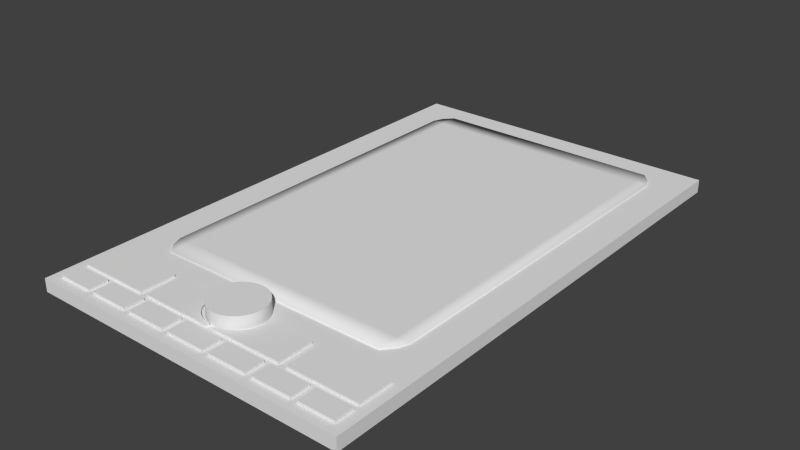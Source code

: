 # Source: Buttons.blend  (saved by Blender 2.76.0; exported with 4.5.12 LTS)
import bpy
from mathutils import Matrix  # noqa: F401  (used for matrix-valued properties, if any)

bpy.ops.wm.read_factory_settings(use_empty=True)
scene = bpy.context.scene
scene.name = 'Scene'

# ---- collections
col_collection_1 = bpy.data.collections.new('Collection 1'); scene.collection.children.link(col_collection_1)

# ---- world
world_world = bpy.data.worlds.new('World'); scene.world = world_world
world_world.color = (0.05088, 0.05088, 0.05088)
world_world.use_sun_shadow = False
world_world.sun_shadow_jitter_overblur = 0.0
world_world.cycles.sampling_method = 'MANUAL'
world_world.cycles.sample_map_resolution = 256

# ---- meshes
me_cylinder = bpy.data.meshes.new('Cylinder')
me_cylinder.from_pydata([(9.0, 33.0, -0.4), (9.0, 33.0, -1.4), (9.0, 2.326, -0.4), (9.0, 2.326, -1.4), (-9.05, 33.0, -1.4), (-9.05, 2.326, -0.4), (-9.05, 33.0, -0.4), (-9.05, 2.326, -1.4), (-10.0, 3.926, -0.4), (-10.0, 3.926, -1.4), (10.0, 3.926, -0.4), (10.0, 3.926, -1.4), (9.0, 3.926, -0.4), (9.0, 3.926, -1.4), (-9.05, 3.926, -1.4), (-9.05, 3.926, -0.4), (-10.0, 31.48, -0.4), (10.0, 31.48, -1.4), (-10.0, 31.48, -1.4), (10.0, 31.48, -0.4), (9.0, 31.48, -0.4), (9.0, 31.48, -1.4), (-9.05, 31.48, -1.4), (-9.05, 31.48, -0.4), (9.69, 32.24, -1.4), (9.69, 32.24, -0.4), (-9.715, 32.24, -1.4), (-9.715, 32.24, -0.4), (-9.715, 3.126, -1.4), (-9.715, 3.126, -0.4), (9.69, 3.126, -1.4), (9.69, 3.126, -0.4), (-9.0, -4.25, -1.3), (-9.0, -2.75, -1.3), (-9.0, -2.75, -0.3), (-9.0, -4.25, -0.3), (-11.7, -4.25, -1.3), (-11.7, -4.25, -0.3), (-11.7, -2.75, -1.3), (-11.7, -2.75, -0.3), (-8.5, -4.25, -1.3), (-8.5, -4.25, -0.3), (-8.5, -2.75, -1.3), (-8.5, -2.75, -0.3), (-5.5, -4.25, -1.3), (-5.5, -4.25, -0.3), (-5.5, -2.75, -1.3), (-5.5, -2.75, -0.3), (-5.0, -4.25, -1.3), (-5.0, -4.25, -0.3), (-5.0, -2.75, -1.3), (-5.0, -2.75, -0.3), (-2.0, -4.25, -1.3), (-2.0, -4.25, -0.3), (-2.0, -2.75, -1.3), (-2.0, -2.75, -0.3), (9.0, -4.25, -0.3), (9.0, -2.75, -0.3), (9.0, -2.75, -1.3), (9.0, -4.25, -1.3), (11.7, -4.25, -0.3), (11.7, -4.25, -1.3), (11.7, -2.75, -0.3), (11.7, -2.75, -1.3), (5.5, -4.25, -1.3), (5.5, -4.25, -0.3), (5.5, -2.75, -1.3), (5.5, -2.75, -0.3), (8.5, -4.25, -1.3), (8.5, -4.25, -0.3), (8.5, -2.75, -1.3), (8.5, -2.75, -0.3), (2.0, -4.25, -1.3), (2.0, -4.25, -0.3), (2.0, -2.75, -1.3), (2.0, -2.75, -0.3), (5.0, -4.25, -1.3), (5.0, -4.25, -0.3), (5.0, -2.75, -1.3), (5.0, -2.75, -0.3), (-1.5, -4.25, -1.3), (-1.5, -4.25, -0.3), (-1.5, -2.75, -1.3), (-1.5, -2.75, -0.3), (1.5, -4.25, -1.3), (1.5, -4.25, -0.3), (1.5, -2.75, -1.3), (1.5, -2.75, -0.3), (-11.7, -2.35, -1.3), (-11.7, -2.35, -0.3), (-11.7, 0.35, -1.3), (-11.7, 0.35, -0.3), (-6.3, -2.35, -1.3), (-6.3, -2.35, -0.3), (-6.3, 0.35, -1.3), (-6.3, 0.35, -0.3), (6.3, -2.35, -1.3), (6.3, -2.35, -0.3), (6.3, 0.35, -1.3), (6.3, 0.35, -0.3), (11.7, -2.35, -1.3), (11.7, -2.35, -0.3), (11.7, 0.35, -1.3), (11.7, 0.35, -0.3), (0.3, -2.08, -1.3), (0.3, -2.35, -1.3), (0.3, -2.35, -0.3), (0.3, -2.08, -0.3), (0.3, -2.08, -1.3), (0.3972, -2.078, -1.3), (0.4941, -2.07, -1.3), (0.5905, -2.059, -1.3), (0.6863, -2.042, -1.3), (0.7811, -2.021, -1.3), (0.8748, -1.995, -1.3), (0.967, -1.964, -1.3), (1.058, -1.929, -1.3), (1.147, -1.89, -1.3), (1.233, -1.846, -1.3), (1.318, -1.798, -1.3), (1.4, -1.746, -1.3), (1.479, -1.69, -1.3), (1.556, -1.631, -1.3), (1.63, -1.567, -1.3), (1.7, -1.5, -1.3), (1.767, -1.43, -1.3), (1.831, -1.356, -1.3), (1.89, -1.279, -1.3), (1.946, -1.2, -1.3), (1.998, -1.118, -1.3), (2.046, -1.033, -1.3), (2.09, -0.9466, -1.3), (2.129, -0.8577, -1.3), (2.164, -0.767, -1.3), (2.195, -0.6748, -1.3), (2.221, -0.5811, -1.3), (2.242, -0.4863, -1.3), (2.259, -0.3905, -1.3), (2.27, -0.2941, -1.3), (2.278, -0.1972, -1.3), (2.28, -0.1, -1.3), (2.278, -0.002848, -1.3), (2.27, 0.09407, -1.3), (2.259, 0.1905, -1.3), (2.242, 0.2863, -1.3), (2.228, 0.35, -1.3), (5.7, 0.35, -1.3), (5.7, -2.35, -1.3), (5.7, -2.35, -0.3), (5.7, 0.35, -0.3), (2.228, 0.35, -0.3), (2.242, 0.2863, -0.3), (2.259, 0.1905, -0.3), (2.27, 0.09407, -0.3), (2.278, -0.002848, -0.3), (2.28, -0.1, -0.3), (2.278, -0.1972, -0.3), (2.27, -0.2941, -0.3), (2.259, -0.3905, -0.3), (2.242, -0.4863, -0.3), (2.221, -0.5811, -0.3), (2.195, -0.6748, -0.3), (2.164, -0.767, -0.3), (2.129, -0.8577, -0.3), (2.09, -0.9466, -0.3), (2.046, -1.033, -0.3), (1.998, -1.118, -0.3), (1.946, -1.2, -0.3), (1.89, -1.279, -0.3), (1.831, -1.356, -0.3), (1.767, -1.43, -0.3), (1.7, -1.5, -0.3), (1.63, -1.567, -0.3), (1.556, -1.631, -0.3), (1.479, -1.69, -0.3), (1.4, -1.746, -0.3), (1.318, -1.798, -0.3), (1.233, -1.846, -0.3), (1.147, -1.89, -0.3), (1.058, -1.929, -0.3), (0.967, -1.964, -0.3), (0.8748, -1.995, -0.3), (0.7811, -2.021, -0.3), (0.6863, -2.042, -0.3), (0.5905, -2.059, -0.3), (0.4941, -2.07, -0.3), (0.3972, -2.078, -0.3), (0.3, -2.08, -0.3), (-0.3, -2.08, -0.3), (-0.3, -2.35, -0.3), (-0.3, -2.35, -1.3), (-0.3, -2.08, -1.3), (-0.3, -2.08, -0.3), (-0.3972, -2.078, -0.3), (-0.4941, -2.07, -0.3), (-0.5905, -2.059, -0.3), (-0.6863, -2.042, -0.3), (-0.7811, -2.021, -0.3), (-0.8748, -1.995, -0.3), (-0.967, -1.964, -0.3), (-1.058, -1.929, -0.3), (-1.147, -1.89, -0.3), (-1.233, -1.846, -0.3), (-1.318, -1.798, -0.3), (-1.4, -1.746, -0.3), (-1.479, -1.69, -0.3), (-1.556, -1.631, -0.3), (-1.63, -1.567, -0.3), (-1.7, -1.5, -0.3), (-1.767, -1.43, -0.3), (-1.831, -1.356, -0.3), (-1.89, -1.279, -0.3), (-1.946, -1.2, -0.3), (-1.998, -1.118, -0.3), (-2.046, -1.033, -0.3), (-2.09, -0.9466, -0.3), (-2.129, -0.8577, -0.3), (-2.164, -0.767, -0.3), (-2.195, -0.6748, -0.3), (-2.221, -0.5811, -0.3), (-2.242, -0.4863, -0.3), (-2.259, -0.3905, -0.3), (-2.27, -0.2941, -0.3), (-2.278, -0.1972, -0.3), (-2.28, -0.1, -0.3), (-2.278, -0.002848, -0.3), (-2.27, 0.09407, -0.3), (-2.259, 0.1905, -0.3), (-2.242, 0.2863, -0.3), (-2.228, 0.35, -0.3), (-5.7, 0.35, -0.3), (-5.7, -2.35, -0.3), (-5.7, -2.35, -1.3), (-5.7, 0.35, -1.3), (-2.228, 0.35, -1.3), (-2.242, 0.2863, -1.3), (-2.259, 0.1905, -1.3), (-2.27, 0.09407, -1.3), (-2.278, -0.002848, -1.3), (-2.28, -0.1, -1.3), (-2.278, -0.1972, -1.3), (-2.27, -0.2941, -1.3), (-2.259, -0.3905, -1.3), (-2.242, -0.4863, -1.3), (-2.221, -0.5811, -1.3), (-2.195, -0.6748, -1.3), (-2.164, -0.767, -1.3), (-2.129, -0.8577, -1.3), (-2.09, -0.9466, -1.3), (-2.046, -1.033, -1.3), (-1.998, -1.118, -1.3), (-1.946, -1.2, -1.3), (-1.89, -1.279, -1.3), (-1.831, -1.356, -1.3), (-1.767, -1.43, -1.3), (-1.7, -1.5, -1.3), (-1.63, -1.567, -1.3), (-1.556, -1.631, -1.3), (-1.479, -1.69, -1.3), (-1.4, -1.746, -1.3), (-1.318, -1.798, -1.3), (-1.233, -1.846, -1.3), (-1.147, -1.89, -1.3), (-1.058, -1.929, -1.3), (-0.967, -1.964, -1.3), (-0.8748, -1.995, -1.3), (-0.7811, -2.021, -1.3), (-0.6863, -2.042, -1.3), (-0.5905, -2.059, -1.3), (-0.4941, -2.07, -1.3), (-0.3972, -2.078, -1.3), (-0.3, -2.08, -1.3), (0.0, 2.0, -0.5), (0.0, 2.0, 0.5), (0.09814, 1.998, -0.5), (0.09814, 1.998, 0.5), (0.196, 1.99, -0.5), (0.196, 1.99, 0.5), (0.2935, 1.978, -0.5), (0.2935, 1.978, 0.5), (0.3902, 1.962, -0.5), (0.3902, 1.962, 0.5), (0.486, 1.94, -0.5), (0.486, 1.94, 0.5), (0.5806, 1.914, -0.5), (0.5806, 1.914, 0.5), (0.6738, 1.883, -0.5), (0.6738, 1.883, 0.5), (0.7654, 1.848, -0.5), (0.7654, 1.848, 0.5), (0.8551, 1.808, -0.5), (0.8551, 1.808, 0.5), (0.9428, 1.764, -0.5), (0.9428, 1.764, 0.5), (1.028, 1.715, -0.5), (1.028, 1.715, 0.5), (1.111, 1.663, -0.5), (1.111, 1.663, 0.5), (1.191, 1.606, -0.5), (1.191, 1.606, 0.5), (1.269, 1.546, -0.5), (1.269, 1.546, 0.5), (1.343, 1.482, -0.5), (1.343, 1.482, 0.5), (1.414, 1.414, -0.5), (1.414, 1.414, 0.5), (1.482, 1.343, -0.5), (1.482, 1.343, 0.5), (1.546, 1.269, -0.5), (1.546, 1.269, 0.5), (1.606, 1.191, -0.5), (1.606, 1.191, 0.5), (1.663, 1.111, -0.5), (1.663, 1.111, 0.5), (1.715, 1.028, -0.5), (1.715, 1.028, 0.5), (1.764, 0.9428, -0.5), (1.764, 0.9428, 0.5), (1.808, 0.8551, -0.5), (1.808, 0.8551, 0.5), (1.848, 0.7654, -0.5), (1.848, 0.7654, 0.5), (1.883, 0.6738, -0.5), (1.883, 0.6738, 0.5), (1.914, 0.5806, -0.5), (1.914, 0.5806, 0.5), (1.94, 0.486, -0.5), (1.94, 0.486, 0.5), (1.962, 0.3902, -0.5), (1.962, 0.3902, 0.5), (1.978, 0.2935, -0.5), (1.978, 0.2935, 0.5), (1.99, 0.196, -0.5), (1.99, 0.196, 0.5), (1.998, 0.09813, -0.5), (1.998, 0.09813, 0.5), (2.0, -8.027e-07, -0.5), (2.0, -8.027e-07, 0.5), (1.998, -0.09814, -0.5), (1.998, -0.09814, 0.5), (1.99, -0.196, -0.5), (1.99, -0.196, 0.5), (1.978, -0.2935, -0.5), (1.978, -0.2935, 0.5), (1.962, -0.3902, -0.5), (1.962, -0.3902, 0.5), (1.94, -0.486, -0.5), (1.94, -0.486, 0.5), (1.914, -0.5806, -0.5), (1.914, -0.5806, 0.5), (1.883, -0.6738, -0.5), (1.883, -0.6738, 0.5), (1.848, -0.7654, -0.5), (1.848, -0.7654, 0.5), (1.808, -0.8551, -0.5), (1.808, -0.8551, 0.5), (1.764, -0.9428, -0.5), (1.764, -0.9428, 0.5), (1.715, -1.028, -0.5), (1.715, -1.028, 0.5), (1.663, -1.111, -0.5), (1.663, -1.111, 0.5), (1.606, -1.191, -0.5), (1.606, -1.191, 0.5), (1.546, -1.269, -0.5), (1.546, -1.269, 0.5), (1.482, -1.343, -0.5), (1.482, -1.343, 0.5), (1.414, -1.414, -0.5), (1.414, -1.414, 0.5), (1.343, -1.482, -0.5), (1.343, -1.482, 0.5), (1.269, -1.546, -0.5), (1.269, -1.546, 0.5), (1.191, -1.606, -0.5), (1.191, -1.606, 0.5), (1.111, -1.663, -0.5), (1.111, -1.663, 0.5), (1.028, -1.715, -0.5), (1.028, -1.715, 0.5), (0.9428, -1.764, -0.5), (0.9428, -1.764, 0.5), (0.8551, -1.808, -0.5), (0.8551, -1.808, 0.5), (0.7654, -1.848, -0.5), (0.7654, -1.848, 0.5), (0.6738, -1.883, -0.5), (0.6738, -1.883, 0.5), (0.5806, -1.914, -0.5), (0.5806, -1.914, 0.5), (0.486, -1.94, -0.5), (0.486, -1.94, 0.5), (0.3902, -1.962, -0.5), (0.3902, -1.962, 0.5), (0.2935, -1.978, -0.5), (0.2935, -1.978, 0.5), (0.196, -1.99, -0.5), (0.196, -1.99, 0.5), (0.09814, -1.998, -0.5), (0.09814, -1.998, 0.5), (3.64e-06, -2.0, -0.5), (3.64e-06, -2.0, 0.5), (-0.09813, -1.998, -0.5), (-0.09813, -1.998, 0.5), (-0.196, -1.99, -0.5), (-0.196, -1.99, 0.5), (-0.2935, -1.978, -0.5), (-0.2935, -1.978, 0.5), (-0.3902, -1.962, -0.5), (-0.3902, -1.962, 0.5), (-0.486, -1.94, -0.5), (-0.486, -1.94, 0.5), (-0.5806, -1.914, -0.5), (-0.5806, -1.914, 0.5), (-0.6738, -1.883, -0.5), (-0.6738, -1.883, 0.5), (-0.7654, -1.848, -0.5), (-0.7654, -1.848, 0.5), (-0.8551, -1.808, -0.5), (-0.8551, -1.808, 0.5), (-0.9428, -1.764, -0.5), (-0.9428, -1.764, 0.5), (-1.028, -1.715, -0.5), (-1.028, -1.715, 0.5), (-1.111, -1.663, -0.5), (-1.111, -1.663, 0.5), (-1.191, -1.606, -0.5), (-1.191, -1.606, 0.5), (-1.269, -1.546, -0.5), (-1.269, -1.546, 0.5), (-1.343, -1.482, -0.5), (-1.343, -1.482, 0.5), (-1.414, -1.414, -0.5), (-1.414, -1.414, 0.5), (-1.482, -1.343, -0.5), (-1.482, -1.343, 0.5), (-1.546, -1.269, -0.5), (-1.546, -1.269, 0.5), (-1.606, -1.191, -0.5), (-1.606, -1.191, 0.5), (-1.663, -1.111, -0.5), (-1.663, -1.111, 0.5), (-1.715, -1.028, -0.5), (-1.715, -1.028, 0.5), (-1.764, -0.9428, -0.5), (-1.764, -0.9428, 0.5), (-1.808, -0.8551, -0.5), (-1.808, -0.8551, 0.5), (-1.848, -0.7654, -0.5), (-1.848, -0.7654, 0.5), (-1.883, -0.6738, -0.5), (-1.883, -0.6738, 0.5), (-1.914, -0.5806, -0.5), (-1.914, -0.5806, 0.5), (-1.94, -0.486, -0.5), (-1.94, -0.486, 0.5), (-1.962, -0.3902, -0.5), (-1.962, -0.3902, 0.5), (-1.978, -0.2935, -0.5), (-1.978, -0.2935, 0.5), (-1.99, -0.196, -0.5), (-1.99, -0.196, 0.5), (-1.998, -0.09814, -0.5), (-1.998, -0.09814, 0.5), (-2.0, -2.837e-06, -0.5), (-2.0, -2.837e-06, 0.5), (-1.998, 0.09813, -0.5), (-1.998, 0.09813, 0.5), (-1.99, 0.196, -0.5), (-1.99, 0.196, 0.5), (-1.978, 0.2935, -0.5), (-1.978, 0.2935, 0.5), (-1.962, 0.3902, -0.5), (-1.962, 0.3902, 0.5), (-1.94, 0.486, -0.5), (-1.94, 0.486, 0.5), (-1.914, 0.5806, -0.5), (-1.914, 0.5806, 0.5), (-1.883, 0.6738, -0.5), (-1.883, 0.6738, 0.5), (-1.848, 0.7654, -0.5), (-1.848, 0.7654, 0.5), (-1.808, 0.8551, -0.5), (-1.808, 0.8551, 0.5), (-1.764, 0.9428, -0.5), (-1.764, 0.9428, 0.5), (-1.715, 1.028, -0.5), (-1.715, 1.028, 0.5), (-1.663, 1.111, -0.5), (-1.663, 1.111, 0.5), (-1.606, 1.191, -0.5), (-1.606, 1.191, 0.5), (-1.546, 1.269, -0.5), (-1.546, 1.269, 0.5), (-1.482, 1.343, -0.5), (-1.482, 1.343, 0.5), (-1.414, 1.414, -0.5), (-1.414, 1.414, 0.5), (-1.343, 1.482, -0.5), (-1.343, 1.482, 0.5), (-1.269, 1.546, -0.5), (-1.269, 1.546, 0.5), (-1.191, 1.606, -0.5), (-1.191, 1.606, 0.5), (-1.111, 1.663, -0.5), (-1.111, 1.663, 0.5), (-1.028, 1.715, -0.5), (-1.028, 1.715, 0.5), (-0.9428, 1.764, -0.5), (-0.9428, 1.764, 0.5), (-0.8551, 1.808, -0.5), (-0.8551, 1.808, 0.5), (-0.7654, 1.848, -0.5), (-0.7654, 1.848, 0.5), (-0.6738, 1.883, -0.5), (-0.6738, 1.883, 0.5), (-0.5806, 1.914, -0.5), (-0.5806, 1.914, 0.5), (-0.486, 1.94, -0.5), (-0.486, 1.94, 0.5), (-0.3902, 1.962, -0.5), (-0.3902, 1.962, 0.5), (-0.2935, 1.978, -0.5), (-0.2935, 1.978, 0.5), (-0.196, 1.99, -0.5), (-0.196, 1.99, 0.5), (-0.09813, 1.998, -0.5), (-0.09813, 1.998, 0.5), (-12.5, -5.0, -1.5), (-12.5, -5.0, -0.5), (-12.5, 35.0, -1.5), (-12.5, 35.0, -0.5), (12.5, -5.0, -1.5), (12.5, -5.0, -0.5), (12.5, 35.0, -1.5), (12.5, 35.0, -0.5)], [], [(16, 23, 6, 27), (19, 25, 0, 20), (24, 1, 0, 25), (18, 26, 4, 22), (17, 21, 1, 24), (22, 4, 1, 21), (6, 0, 1, 4), (26, 27, 6, 4), (20, 0, 6, 23), (2, 5, 7, 3), (2, 12, 15, 5), (7, 14, 13, 3), (30, 31, 2, 3), (28, 7, 5, 29), (2, 31, 10, 12), (19, 10, 11, 17), (12, 20, 23, 15), (9, 18, 22, 14), (14, 22, 21, 13), (10, 19, 20, 12), (15, 23, 16, 8), (13, 21, 17, 11), (8, 16, 18, 9), (5, 15, 8, 29), (17, 24, 25, 19), (18, 16, 27, 26), (9, 28, 29, 8), (11, 10, 31, 30), (32, 33, 34, 35), (36, 32, 35, 37), (38, 33, 32, 36), (39, 34, 33, 38), (37, 35, 34, 39), (36, 37, 39, 38), (41, 43, 42, 40), (43, 47, 46, 42), (47, 45, 44, 46), (45, 41, 40, 44), (40, 42, 46, 44), (45, 47, 43, 41), (49, 51, 50, 48), (51, 55, 54, 50), (55, 53, 52, 54), (53, 49, 48, 52), (48, 50, 54, 52), (53, 55, 51, 49), (56, 57, 58, 59), (60, 56, 59, 61), (62, 57, 56, 60), (63, 58, 57, 62), (61, 59, 58, 63), (60, 61, 63, 62), (65, 67, 66, 64), (67, 71, 70, 66), (71, 69, 68, 70), (69, 65, 64, 68), (64, 66, 70, 68), (69, 71, 67, 65), (73, 75, 74, 72), (75, 79, 78, 74), (79, 77, 76, 78), (77, 73, 72, 76), (72, 74, 78, 76), (77, 79, 75, 73), (81, 83, 82, 80), (83, 87, 86, 82), (87, 85, 84, 86), (85, 81, 80, 84), (80, 82, 86, 84), (85, 87, 83, 81), (89, 91, 90, 88), (91, 95, 94, 90), (95, 93, 92, 94), (93, 89, 88, 92), (88, 90, 94, 92), (93, 95, 91, 89), (97, 99, 98, 96), (99, 103, 102, 98), (103, 101, 100, 102), (101, 97, 96, 100), (96, 98, 102, 100), (101, 103, 99, 97), (104, 105, 106, 107), (105, 104, 108, 109, 110, 111, 112, 113, 114, 115, 116, 117, 118, 119, 120, 121, 122, 123, 124, 125, 126, 127, 128, 129, 130, 131, 132, 133, 134, 135, 136, 137, 138, 139, 140, 141, 142, 143, 144, 145, 146, 147), (148, 106, 105, 147), (148, 149, 150, 151, 152, 153, 154, 155, 156, 157, 158, 159, 160, 161, 162, 163, 164, 165, 166, 167, 168, 169, 170, 171, 172, 173, 174, 175, 176, 177, 178, 179, 180, 181, 182, 183, 184, 185, 186, 187, 107, 106), (150, 149, 146, 145), (149, 148, 147, 146), (150, 145, 144, 151), (144, 143, 152, 151), (143, 142, 153, 152), (142, 141, 154, 153), (141, 140, 155, 154), (140, 139, 156, 155), (139, 138, 157, 156), (138, 137, 158, 157), (137, 136, 159, 158), (136, 135, 160, 159), (135, 134, 161, 160), (134, 133, 162, 161), (133, 132, 163, 162), (132, 131, 164, 163), (131, 130, 165, 164), (130, 129, 166, 165), (129, 128, 167, 166), (128, 127, 168, 167), (127, 126, 169, 168), (126, 125, 170, 169), (125, 124, 171, 170), (124, 123, 172, 171), (123, 122, 173, 172), (122, 121, 174, 173), (121, 120, 175, 174), (120, 119, 176, 175), (119, 118, 177, 176), (118, 117, 178, 177), (117, 116, 179, 178), (116, 115, 180, 179), (115, 114, 181, 180), (114, 113, 182, 181), (113, 112, 183, 182), (112, 111, 184, 183), (111, 110, 185, 184), (110, 109, 186, 185), (109, 108, 187, 186), (104, 107, 187, 108), (188, 189, 190, 191), (189, 188, 192, 193, 194, 195, 196, 197, 198, 199, 200, 201, 202, 203, 204, 205, 206, 207, 208, 209, 210, 211, 212, 213, 214, 215, 216, 217, 218, 219, 220, 221, 222, 223, 224, 225, 226, 227, 228, 229, 230, 231), (232, 190, 189, 231), (232, 233, 234, 235, 236, 237, 238, 239, 240, 241, 242, 243, 244, 245, 246, 247, 248, 249, 250, 251, 252, 253, 254, 255, 256, 257, 258, 259, 260, 261, 262, 263, 264, 265, 266, 267, 268, 269, 270, 271, 191, 190), (234, 233, 230, 229), (233, 232, 231, 230), (234, 229, 228, 235), (228, 227, 236, 235), (227, 226, 237, 236), (226, 225, 238, 237), (225, 224, 239, 238), (224, 223, 240, 239), (223, 222, 241, 240), (222, 221, 242, 241), (221, 220, 243, 242), (220, 219, 244, 243), (219, 218, 245, 244), (218, 217, 246, 245), (217, 216, 247, 246), (216, 215, 248, 247), (215, 214, 249, 248), (214, 213, 250, 249), (213, 212, 251, 250), (212, 211, 252, 251), (211, 210, 253, 252), (210, 209, 254, 253), (209, 208, 255, 254), (208, 207, 256, 255), (207, 206, 257, 256), (206, 205, 258, 257), (205, 204, 259, 258), (204, 203, 260, 259), (203, 202, 261, 260), (202, 201, 262, 261), (201, 200, 263, 262), (200, 199, 264, 263), (199, 198, 265, 264), (198, 197, 266, 265), (197, 196, 267, 266), (196, 195, 268, 267), (195, 194, 269, 268), (194, 193, 270, 269), (193, 192, 271, 270), (188, 191, 271, 192), (272, 273, 275, 274), (274, 275, 277, 276), (276, 277, 279, 278), (278, 279, 281, 280), (280, 281, 283, 282), (282, 283, 285, 284), (284, 285, 287, 286), (286, 287, 289, 288), (288, 289, 291, 290), (290, 291, 293, 292), (292, 293, 295, 294), (294, 295, 297, 296), (296, 297, 299, 298), (298, 299, 301, 300), (300, 301, 303, 302), (302, 303, 305, 304), (304, 305, 307, 306), (306, 307, 309, 308), (308, 309, 311, 310), (310, 311, 313, 312), (312, 313, 315, 314), (314, 315, 317, 316), (316, 317, 319, 318), (318, 319, 321, 320), (320, 321, 323, 322), (322, 323, 325, 324), (324, 325, 327, 326), (326, 327, 329, 328), (328, 329, 331, 330), (330, 331, 333, 332), (332, 333, 335, 334), (334, 335, 337, 336), (336, 337, 339, 338), (338, 339, 341, 340), (340, 341, 343, 342), (342, 343, 345, 344), (344, 345, 347, 346), (346, 347, 349, 348), (348, 349, 351, 350), (350, 351, 353, 352), (352, 353, 355, 354), (354, 355, 357, 356), (356, 357, 359, 358), (358, 359, 361, 360), (360, 361, 363, 362), (362, 363, 365, 364), (364, 365, 367, 366), (366, 367, 369, 368), (368, 369, 371, 370), (370, 371, 373, 372), (372, 373, 375, 374), (374, 375, 377, 376), (376, 377, 379, 378), (378, 379, 381, 380), (380, 381, 383, 382), (382, 383, 385, 384), (384, 385, 387, 386), (386, 387, 389, 388), (388, 389, 391, 390), (390, 391, 393, 392), (392, 393, 395, 394), (394, 395, 397, 396), (396, 397, 399, 398), (398, 399, 401, 400), (400, 401, 403, 402), (402, 403, 405, 404), (404, 405, 407, 406), (406, 407, 409, 408), (408, 409, 411, 410), (410, 411, 413, 412), (412, 413, 415, 414), (414, 415, 417, 416), (416, 417, 419, 418), (418, 419, 421, 420), (420, 421, 423, 422), (422, 423, 425, 424), (424, 425, 427, 426), (426, 427, 429, 428), (428, 429, 431, 430), (430, 431, 433, 432), (432, 433, 435, 434), (434, 435, 437, 436), (436, 437, 439, 438), (438, 439, 441, 440), (440, 441, 443, 442), (442, 443, 445, 444), (444, 445, 447, 446), (446, 447, 449, 448), (448, 449, 451, 450), (450, 451, 453, 452), (452, 453, 455, 454), (454, 455, 457, 456), (456, 457, 459, 458), (458, 459, 461, 460), (460, 461, 463, 462), (462, 463, 465, 464), (464, 465, 467, 466), (466, 467, 469, 468), (468, 469, 471, 470), (470, 471, 473, 472), (472, 473, 475, 474), (474, 475, 477, 476), (476, 477, 479, 478), (478, 479, 481, 480), (480, 481, 483, 482), (482, 483, 485, 484), (484, 485, 487, 486), (486, 487, 489, 488), (488, 489, 491, 490), (490, 491, 493, 492), (492, 493, 495, 494), (494, 495, 497, 496), (496, 497, 499, 498), (498, 499, 501, 500), (500, 501, 503, 502), (502, 503, 505, 504), (504, 505, 507, 506), (506, 507, 509, 508), (508, 509, 511, 510), (510, 511, 513, 512), (512, 513, 515, 514), (514, 515, 517, 516), (516, 517, 519, 518), (518, 519, 521, 520), (520, 521, 523, 522), (522, 523, 525, 524), (275, 273, 527, 525, 523, 521, 519, 517, 515, 513, 511, 509, 507, 505, 503, 501, 499, 497, 495, 493, 491, 489, 487, 485, 483, 481, 479, 477, 475, 473, 471, 469, 467, 465, 463, 461, 459, 457, 455, 453, 451, 449, 447, 445, 443, 441, 439, 437, 435, 433, 431, 429, 427, 425, 423, 421, 419, 417, 415, 413, 411, 409, 407, 405, 403, 401, 399, 397, 395, 393, 391, 389, 387, 385, 383, 381, 379, 377, 375, 373, 371, 369, 367, 365, 363, 361, 359, 357, 355, 353, 351, 349, 347, 345, 343, 341, 339, 337, 335, 333, 331, 329, 327, 325, 323, 321, 319, 317, 315, 313, 311, 309, 307, 305, 303, 301, 299, 297, 295, 293, 291, 289, 287, 285, 283, 281, 279, 277), (526, 527, 273, 272), (524, 525, 527, 526), (272, 274, 276, 278, 280, 282, 284, 286, 288, 290, 292, 294, 296, 298, 300, 302, 304, 306, 308, 310, 312, 314, 316, 318, 320, 322, 324, 326, 328, 330, 332, 334, 336, 338, 340, 342, 344, 346, 348, 350, 352, 354, 356, 358, 360, 362, 364, 366, 368, 370, 372, 374, 376, 378, 380, 382, 384, 386, 388, 390, 392, 394, 396, 398, 400, 402, 404, 406, 408, 410, 412, 414, 416, 418, 420, 422, 424, 426, 428, 430, 432, 434, 436, 438, 440, 442, 444, 446, 448, 450, 452, 454, 456, 458, 460, 462, 464, 466, 468, 470, 472, 474, 476, 478, 480, 482, 484, 486, 488, 490, 492, 494, 496, 498, 500, 502, 504, 506, 508, 510, 512, 514, 516, 518, 520, 522, 524, 526), (529, 531, 530, 528), (531, 535, 534, 530), (535, 533, 532, 534), (533, 529, 528, 532), (528, 530, 534, 532), (533, 535, 531, 529)])
me_cylinder.polygons.foreach_set('use_smooth', [1, 1, 1, 1, 1, 1, 1, 1, 1, 1, 1, 1, 1, 1, 1, 1, 1, 1, 1, 1, 1, 1, 1, 1, 1, 1, 1, 1, 0, 0, 0, 0, 0, 0, 0, 0, 0, 0, 0, 0, 0, 0, 0, 0, 0, 0, 0, 0, 0, 0, 0, 0, 0, 0, 0, 0, 0, 0, 0, 0, 0, 0, 0, 0, 0, 0, 0, 0, 0, 0, 0, 0, 0, 0, 0, 0, 0, 0, 0, 0, 0, 0, 0, 0, 0, 0, 0, 0, 0, 0, 0, 0, 0, 0, 0, 0, 0, 0, 0, 0, 0, 0, 0, 0, 0, 0, 0, 0, 0, 0, 0, 0, 0, 0, 0, 0, 0, 0, 0, 0, 0, 0, 0, 0, 0, 0, 0, 0, 0, 0, 0, 0, 0, 0, 0, 0, 0, 0, 0, 0, 0, 0, 0, 0, 0, 0, 0, 0, 0, 0, 0, 0, 0, 0, 0, 0, 0, 0, 0, 0, 0, 0, 0, 0, 0, 0, 0, 0, 0, 0, 0, 0, 0, 0, 0, 0, 0, 0, 0, 0, 0, 0, 0, 0, 0, 0, 0, 0, 0, 0, 0, 0, 0, 0, 0, 0, 0, 0, 0, 0, 0, 0, 0, 0, 0, 0, 0, 0, 0, 0, 0, 0, 0, 0, 0, 0, 0, 0, 0, 0, 0, 0, 0, 0, 0, 0, 0, 0, 0, 0, 0, 0, 0, 0, 0, 0, 0, 0, 0, 0, 0, 0, 0, 0, 0, 0, 0, 0, 0, 0, 0, 0, 0, 0, 0, 0, 0, 0, 0, 0, 0, 0, 0, 0, 0, 0, 0, 0, 0, 0, 0, 0, 0, 0, 0, 0, 0, 0, 0, 0, 0, 0, 0, 0, 0, 0, 0, 0, 0, 0, 0, 0, 0, 0, 0, 0, 0, 0, 0, 0, 0, 0, 0, 0, 0, 0])
_uv = me_cylinder.uv_layers.new(name='UVMap')
_uv.uv.foreach_set('vector', [0.3042, 0.7466, 0.3096, 0.7466, 0.3096, 0.752, 0.3058, 0.7493, 0.4177, 0.7466, 0.416, 0.7493, 0.412, 0.752, 0.412, 0.7466, 0.1979, 0.8389, 0.1992, 0.8351, 0.298, 0.8734, 0.2961, 0.8781, 0.1952, 0.7498, 0.1969, 0.7527, 0.198, 0.7565, 0.1935, 0.7554, 0.1963, 0.8414, 0.1944, 0.8362, 0.1992, 0.8351, 0.1979, 0.8389, 0.1935, 0.7554, 0.198, 0.7565, 0.1992, 0.8351, 0.1944, 0.8362, 0.3041, 0.7441, 0.298, 0.8734, 0.1992, 0.8351, 0.198, 0.7565, 0.1969, 0.7527, 0.3035, 0.7392, 0.3041, 0.7441, 0.198, 0.7565, 0.412, 0.7466, 0.412, 0.752, 0.3096, 0.752, 0.3096, 0.7466, 0.4067, 0.8656, 0.3042, 0.8656, 0.3042, 0.7521, 0.4067, 0.7521, 0.412, 0.6432, 0.412, 0.6488, 0.3096, 0.6488, 0.3096, 0.6432, 0.3042, 0.8714, 0.3042, 0.8658, 0.4067, 0.8658, 0.4067, 0.8714, 0.4227, 0.6432, 0.4227, 0.7567, 0.4178, 0.7567, 0.4178, 0.6432, 0.4178, 0.7568, 0.4226, 0.7568, 0.4226, 0.8704, 0.4178, 0.8704, 0.412, 0.6432, 0.416, 0.646, 0.4177, 0.6488, 0.412, 0.6488, 0.2949, 0.8812, 0.2182, 0.988, 0.1085, 0.8813, 0.1963, 0.8414, 0.412, 0.6488, 0.412, 0.7466, 0.3096, 0.7466, 0.3096, 0.6488, 0.09311, 0.7498, 0.1952, 0.7498, 0.1935, 0.7554, 0.09311, 0.7554, 0.09311, 0.7554, 0.1935, 0.7554, 0.1944, 0.8362, 0.1061, 0.876, 0.4177, 0.6488, 0.4177, 0.7466, 0.412, 0.7466, 0.412, 0.6488, 0.3096, 0.6488, 0.3096, 0.7466, 0.3042, 0.7466, 0.3042, 0.6488, 0.1061, 0.876, 0.1944, 0.8362, 0.1963, 0.8414, 0.1085, 0.8813, 0.2913, 0.6432, 0.3031, 0.7361, 0.1952, 0.7498, 0.1834, 0.6569, 0.3096, 0.6432, 0.3096, 0.6488, 0.3042, 0.6488, 0.3058, 0.646, 0.1963, 0.8414, 0.1979, 0.8389, 0.2961, 0.8781, 0.2949, 0.8812, 0.1952, 0.7498, 0.3031, 0.7361, 0.3035, 0.7392, 0.1969, 0.7527, 0.411, 0.7568, 0.4143, 0.7568, 0.4143, 0.8704, 0.411, 0.8704, 0.4177, 0.7568, 0.4177, 0.8704, 0.4144, 0.8704, 0.4144, 0.7568, 0.09566, 0.2387, 0.09394, 0.2406, 0.05712, 0.2023, 0.1429, 0.1988, 0.09698, 0.24, 0.09566, 0.2387, 0.1429, 0.1988, 0.1429, 0.2971, 0.09638, 0.2427, 0.09394, 0.2406, 0.09566, 0.2387, 0.09698, 0.24, 0.05873, 0.273, 0.05712, 0.2023, 0.09394, 0.2406, 0.09638, 0.2427, 0.02113, 0.3387, 0.02113, 0.1976, 0.1779, 0.1976, 0.1779, 0.3387, 0.09698, 0.24, 0.1429, 0.2971, 0.05873, 0.273, 0.09638, 0.2427, 0.241, 0.1941, 0.3231, 0.1941, 0.2804, 0.2298, 0.2765, 0.2339, 0.3231, 0.1941, 0.3258, 0.2817, 0.2863, 0.2354, 0.2804, 0.2298, 0.3258, 0.2817, 0.2387, 0.274, 0.2804, 0.2391, 0.2863, 0.2354, 0.2387, 0.274, 0.241, 0.1941, 0.2765, 0.2339, 0.2804, 0.2391, 0.2765, 0.2339, 0.2804, 0.2298, 0.2863, 0.2354, 0.2804, 0.2391, 0.359, 0.1902, 0.359, 0.3417, 0.2076, 0.3417, 0.2076, 0.1902, 0.4437, 0.1917, 0.5258, 0.1917, 0.4831, 0.2274, 0.4792, 0.2316, 0.5258, 0.1917, 0.5285, 0.2793, 0.489, 0.2331, 0.4831, 0.2274, 0.5285, 0.2793, 0.4414, 0.2716, 0.4831, 0.2367, 0.489, 0.2331, 0.4414, 0.2716, 0.4437, 0.1917, 0.4792, 0.2316, 0.4831, 0.2367, 0.4792, 0.2316, 0.4831, 0.2274, 0.489, 0.2331, 0.4831, 0.2367, 0.5626, 0.1902, 0.5626, 0.3417, 0.4111, 0.3417, 0.4111, 0.1902, 0.6285, 0.02508, 0.7143, 0.02155, 0.6671, 0.06144, 0.6653, 0.06335, 0.6301, 0.09574, 0.6285, 0.02508, 0.6653, 0.06335, 0.6678, 0.06545, 0.7462, 0.02193, 0.7462, 0.163, 0.5894, 0.163, 0.5894, 0.02193, 0.6684, 0.06281, 0.6671, 0.06144, 0.7143, 0.02155, 0.7143, 0.1199, 0.6678, 0.06545, 0.6653, 0.06335, 0.6671, 0.06144, 0.6684, 0.06281, 0.6301, 0.09574, 0.6678, 0.06545, 0.6684, 0.06281, 0.7143, 0.1199, 0.4437, 0.02174, 0.5258, 0.02173, 0.4831, 0.05746, 0.4792, 0.06158, 0.5258, 0.02173, 0.5285, 0.1093, 0.489, 0.06308, 0.4831, 0.05746, 0.5285, 0.1093, 0.4414, 0.1016, 0.4831, 0.06674, 0.489, 0.06308, 0.4414, 0.1016, 0.4437, 0.02174, 0.4792, 0.06158, 0.4831, 0.06674, 0.4792, 0.06158, 0.4831, 0.05746, 0.489, 0.06308, 0.4831, 0.06674, 0.561, 0.0179, 0.561, 0.1694, 0.4095, 0.1694, 0.4095, 0.0179, 0.2379, 0.01465, 0.3199, 0.01465, 0.2773, 0.05037, 0.2733, 0.0545, 0.3199, 0.01465, 0.3226, 0.1023, 0.2831, 0.05599, 0.2773, 0.05037, 0.3226, 0.1023, 0.2356, 0.09453, 0.2772, 0.05966, 0.2831, 0.05599, 0.2356, 0.09453, 0.2379, 0.01465, 0.2733, 0.0545, 0.2772, 0.05966, 0.2733, 0.0545, 0.2773, 0.05037, 0.2831, 0.05599, 0.2772, 0.05966, 0.3544, 0.01473, 0.3544, 0.1662, 0.2029, 0.1662, 0.2029, 0.01473, 0.06722, 0.01391, 0.1493, 0.01391, 0.1066, 0.04963, 0.1027, 0.05376, 0.1493, 0.01391, 0.152, 0.1015, 0.1125, 0.05525, 0.1066, 0.04963, 0.152, 0.1015, 0.06492, 0.09379, 0.1066, 0.05892, 0.1125, 0.05525, 0.06492, 0.09379, 0.06722, 0.01391, 0.1027, 0.05376, 0.1066, 0.05892, 0.1027, 0.05376, 0.1066, 0.04963, 0.1125, 0.05525, 0.1066, 0.05892, 0.1853, 0.01164, 0.1853, 0.1631, 0.03383, 0.1631, 0.03383, 0.01164, 0.04576, 0.4388, 0.1278, 0.4388, 0.08516, 0.4745, 0.08122, 0.4787, 0.1278, 0.4388, 0.1305, 0.5264, 0.09103, 0.4802, 0.08516, 0.4745, 0.1305, 0.5264, 0.04346, 0.5187, 0.08512, 0.4838, 0.09103, 0.4802, 0.04346, 0.5187, 0.04576, 0.4388, 0.08122, 0.4787, 0.08512, 0.4838, 0.08122, 0.4787, 0.08516, 0.4745, 0.09103, 0.4802, 0.08512, 0.4838, 0.164, 0.4361, 0.164, 0.5876, 0.01256, 0.5876, 0.01256, 0.4361, 0.6689, 0.3967, 0.751, 0.3967, 0.7083, 0.4324, 0.7043, 0.4365, 0.751, 0.3967, 0.7537, 0.4843, 0.7141, 0.438, 0.7083, 0.4324, 0.7537, 0.4843, 0.6666, 0.4766, 0.7082, 0.4417, 0.7141, 0.438, 0.6666, 0.4766, 0.6689, 0.3967, 0.7043, 0.4365, 0.7082, 0.4417, 0.7043, 0.4365, 0.7083, 0.4324, 0.7141, 0.438, 0.7082, 0.4417, 0.7869, 0.396, 0.7869, 0.5474, 0.6355, 0.5474, 0.6355, 0.396, 0.4959, 0.4938, 0.4965, 0.4944, 0.4964, 0.4197, 0.5087, 0.4223, 0.4965, 0.4944, 0.4959, 0.4938, 0.4957, 0.4935, 0.4959, 0.4932, 0.496, 0.493, 0.4961, 0.4927, 0.4962, 0.4926, 0.4963, 0.4924, 0.4964, 0.4922, 0.4964, 0.4921, 0.4965, 0.492, 0.4966, 0.492, 0.4967, 0.4919, 0.4969, 0.4919, 0.497, 0.492, 0.4971, 0.4918, 0.4972, 0.4917, 0.4974, 0.4916, 0.4975, 0.4915, 0.4976, 0.4914, 0.4978, 0.4914, 0.4979, 0.4914, 0.498, 0.4914, 0.4982, 0.4914, 0.4983, 0.4914, 0.4985, 0.4914, 0.4986, 0.4914, 0.4988, 0.4914, 0.4989, 0.4914, 0.499, 0.4915, 0.4991, 0.4916, 0.4996, 0.4919, 0.4999, 0.4922, 0.5003, 0.4925, 0.5007, 0.4928, 0.5011, 0.4931, 0.5015, 0.4934, 0.5018, 0.4937, 0.5023, 0.494, 0.5028, 0.4942, 0.5019, 0.4952, 0.4993, 0.4951, 0.43, 0.5391, 0.4964, 0.4197, 0.4965, 0.4944, 0.4993, 0.4951, 0.4104, 0.5987, 0.4118, 0.3909, 0.5455, 0.3918, 0.5449, 0.3967, 0.5442, 0.4041, 0.5439, 0.4117, 0.5435, 0.4191, 0.5434, 0.4266, 0.5434, 0.4341, 0.5436, 0.4415, 0.544, 0.449, 0.5446, 0.4563, 0.5486, 0.4589, 0.5566, 0.4647, 0.5607, 0.4676, 0.5679, 0.4735, 0.5721, 0.4769, 0.5784, 0.4826, 0.5826, 0.4866, 0.5879, 0.492, 0.5921, 0.4965, 0.5965, 0.5015, 0.6004, 0.5063, 0.604, 0.5111, 0.6073, 0.5159, 0.6103, 0.5207, 0.613, 0.5255, 0.6154, 0.5302, 0.6174, 0.5348, 0.6192, 0.5394, 0.6206, 0.544, 0.6217, 0.5484, 0.6225, 0.5527, 0.6229, 0.557, 0.623, 0.5611, 0.6227, 0.5651, 0.6221, 0.569, 0.6212, 0.5727, 0.62, 0.5762, 0.6184, 0.5796, 0.6184, 0.5796, 0.6182, 0.6004, 0.501, 0.4994, 0.5814, 0.5391, 0.5019, 0.4952, 0.5028, 0.4942, 0.5814, 0.5391, 0.43, 0.5391, 0.4993, 0.4951, 0.5019, 0.4952, 0.501, 0.4994, 0.5028, 0.4942, 0.5023, 0.494, 0.5027, 0.4987, 0.5023, 0.494, 0.5018, 0.4937, 0.5043, 0.4978, 0.5027, 0.4987, 0.5018, 0.4937, 0.5015, 0.4934, 0.5059, 0.4968, 0.5043, 0.4978, 0.5015, 0.4934, 0.5011, 0.4931, 0.5075, 0.4957, 0.5059, 0.4968, 0.5011, 0.4931, 0.5007, 0.4928, 0.5089, 0.4945, 0.5075, 0.4957, 0.5007, 0.4928, 0.5003, 0.4925, 0.5103, 0.4931, 0.5089, 0.4945, 0.5003, 0.4925, 0.4999, 0.4922, 0.5116, 0.4917, 0.5103, 0.4931, 0.4999, 0.4922, 0.4996, 0.4919, 0.5129, 0.4902, 0.5116, 0.4917, 0.4996, 0.4919, 0.4991, 0.4916, 0.514, 0.4886, 0.5129, 0.4902, 0.4991, 0.4916, 0.499, 0.4915, 0.5151, 0.4869, 0.514, 0.4886, 0.499, 0.4915, 0.4989, 0.4914, 0.516, 0.485, 0.5151, 0.4869, 0.4989, 0.4914, 0.4988, 0.4914, 0.5169, 0.4831, 0.516, 0.485, 0.4988, 0.4914, 0.4986, 0.4914, 0.5176, 0.4812, 0.5169, 0.4831, 0.4986, 0.4914, 0.4985, 0.4914, 0.5183, 0.4791, 0.5176, 0.4812, 0.4985, 0.4914, 0.4983, 0.4914, 0.5188, 0.477, 0.5183, 0.4791, 0.4983, 0.4914, 0.4982, 0.4914, 0.5193, 0.4748, 0.5188, 0.477, 0.4982, 0.4914, 0.498, 0.4914, 0.5196, 0.4726, 0.5193, 0.4748, 0.498, 0.4914, 0.4979, 0.4914, 0.5199, 0.4703, 0.5196, 0.4726, 0.4979, 0.4914, 0.4978, 0.4914, 0.52, 0.468, 0.5199, 0.4703, 0.4978, 0.4914, 0.4976, 0.4914, 0.52, 0.4656, 0.52, 0.468, 0.4976, 0.4914, 0.4975, 0.4915, 0.52, 0.4633, 0.52, 0.4656, 0.4975, 0.4915, 0.4974, 0.4916, 0.5198, 0.4609, 0.52, 0.4633, 0.4974, 0.4916, 0.4972, 0.4917, 0.5196, 0.4585, 0.5198, 0.4609, 0.4972, 0.4917, 0.4971, 0.4918, 0.5193, 0.4561, 0.5196, 0.4585, 0.4971, 0.4918, 0.497, 0.492, 0.5189, 0.4536, 0.5193, 0.4561, 0.497, 0.492, 0.4969, 0.4919, 0.5185, 0.4512, 0.5189, 0.4536, 0.4969, 0.4919, 0.4967, 0.4919, 0.5179, 0.4488, 0.5185, 0.4512, 0.4967, 0.4919, 0.4966, 0.492, 0.5174, 0.4464, 0.5179, 0.4488, 0.4966, 0.492, 0.4965, 0.492, 0.5167, 0.4439, 0.5174, 0.4464, 0.4965, 0.492, 0.4964, 0.4921, 0.516, 0.4415, 0.5167, 0.4439, 0.4964, 0.4921, 0.4964, 0.4922, 0.5153, 0.4391, 0.516, 0.4415, 0.4964, 0.4922, 0.4963, 0.4924, 0.5145, 0.4367, 0.5153, 0.4391, 0.4963, 0.4924, 0.4962, 0.4926, 0.5137, 0.4343, 0.5145, 0.4367, 0.4962, 0.4926, 0.4961, 0.4927, 0.5128, 0.4319, 0.5137, 0.4343, 0.4961, 0.4927, 0.496, 0.493, 0.5118, 0.4295, 0.5128, 0.4319, 0.496, 0.493, 0.4959, 0.4932, 0.5108, 0.4271, 0.5118, 0.4295, 0.4959, 0.4932, 0.4957, 0.4935, 0.5098, 0.4247, 0.5108, 0.4271, 0.4959, 0.4938, 0.5087, 0.4223, 0.5098, 0.4247, 0.4957, 0.4935, 0.2057, 0.5398, 0.2057, 0.5301, 0.2609, 0.5801, 0.2626, 0.5833, 0.1798, 0.6086, 0.1795, 0.5867, 0.1795, 0.5867, 0.1779, 0.5831, 0.1765, 0.5794, 0.1755, 0.5754, 0.1749, 0.5714, 0.1746, 0.5672, 0.1747, 0.5628, 0.1751, 0.5583, 0.1759, 0.5537, 0.177, 0.549, 0.1785, 0.5443, 0.1803, 0.5394, 0.1824, 0.5345, 0.1849, 0.5295, 0.1878, 0.5244, 0.1909, 0.5194, 0.1944, 0.5143, 0.1981, 0.5092, 0.2022, 0.5041, 0.2064, 0.4991, 0.2112, 0.4939, 0.2154, 0.4896, 0.2212, 0.484, 0.2254, 0.4801, 0.2322, 0.4743, 0.2363, 0.4709, 0.2441, 0.4649, 0.2481, 0.4619, 0.2567, 0.456, 0.2573, 0.4482, 0.2577, 0.4404, 0.2579, 0.4325, 0.2579, 0.4246, 0.2577, 0.4167, 0.2573, 0.4088, 0.2566, 0.4005, 0.2559, 0.3927, 0.2552, 0.3875, 0.3966, 0.3857, 0.3994, 0.6057, 0.3017, 0.5421, 0.2609, 0.5801, 0.2057, 0.5301, 0.2868, 0.4864, 0.3017, 0.5421, 0.3439, 0.5446, 0.3538, 0.5656, 0.3482, 0.5677, 0.3425, 0.57, 0.3378, 0.572, 0.3329, 0.5741, 0.3281, 0.5763, 0.3232, 0.5787, 0.3183, 0.5813, 0.3133, 0.5839, 0.3083, 0.5867, 0.3063, 0.5869, 0.3043, 0.5872, 0.3022, 0.5875, 0.3001, 0.5879, 0.298, 0.5881, 0.296, 0.5884, 0.2939, 0.5888, 0.2918, 0.5891, 0.2899, 0.5891, 0.2879, 0.5892, 0.286, 0.5893, 0.2841, 0.5894, 0.2823, 0.5894, 0.2805, 0.5894, 0.2787, 0.5894, 0.277, 0.5895, 0.2756, 0.589, 0.2741, 0.5886, 0.2728, 0.5882, 0.2714, 0.5878, 0.2702, 0.5873, 0.269, 0.5869, 0.2678, 0.5864, 0.2666, 0.5859, 0.2657, 0.5852, 0.2647, 0.5846, 0.2639, 0.5839, 0.2633, 0.5832, 0.2626, 0.5833, 0.2609, 0.5801, 0.3538, 0.5656, 0.3439, 0.5446, 0.3712, 0.4968, 0.3932, 0.5301, 0.3439, 0.5446, 0.3017, 0.5421, 0.2868, 0.4864, 0.3712, 0.4968, 0.3538, 0.5656, 0.3932, 0.5301, 0.3896, 0.5361, 0.3482, 0.5677, 0.3896, 0.5361, 0.3862, 0.5424, 0.3425, 0.57, 0.3482, 0.5677, 0.3862, 0.5424, 0.3824, 0.5483, 0.3378, 0.572, 0.3425, 0.57, 0.3824, 0.5483, 0.3783, 0.5539, 0.3329, 0.5741, 0.3378, 0.572, 0.3783, 0.5539, 0.374, 0.5592, 0.3281, 0.5763, 0.3329, 0.5741, 0.374, 0.5592, 0.3694, 0.5641, 0.3232, 0.5787, 0.3281, 0.5763, 0.3694, 0.5641, 0.3646, 0.5686, 0.3183, 0.5813, 0.3232, 0.5787, 0.3646, 0.5686, 0.3596, 0.5727, 0.3133, 0.5839, 0.3183, 0.5813, 0.3596, 0.5727, 0.3544, 0.5765, 0.3083, 0.5867, 0.3133, 0.5839, 0.3544, 0.5765, 0.3491, 0.5798, 0.3063, 0.5869, 0.3083, 0.5867, 0.3491, 0.5798, 0.3437, 0.5827, 0.3043, 0.5872, 0.3063, 0.5869, 0.3437, 0.5827, 0.3382, 0.5852, 0.3022, 0.5875, 0.3043, 0.5872, 0.3382, 0.5852, 0.3326, 0.5873, 0.3001, 0.5879, 0.3022, 0.5875, 0.3326, 0.5873, 0.327, 0.589, 0.298, 0.5881, 0.3001, 0.5879, 0.327, 0.589, 0.3213, 0.5903, 0.296, 0.5884, 0.298, 0.5881, 0.3213, 0.5903, 0.3156, 0.5912, 0.2939, 0.5888, 0.296, 0.5884, 0.3156, 0.5912, 0.3099, 0.5918, 0.2918, 0.5891, 0.2939, 0.5888, 0.3099, 0.5918, 0.3042, 0.592, 0.2899, 0.5891, 0.2918, 0.5891, 0.3042, 0.592, 0.2986, 0.5918, 0.2879, 0.5892, 0.2899, 0.5891, 0.2986, 0.5918, 0.293, 0.5913, 0.286, 0.5893, 0.2879, 0.5892, 0.293, 0.5913, 0.2874, 0.5904, 0.2841, 0.5894, 0.286, 0.5893, 0.2874, 0.5904, 0.2819, 0.5893, 0.2823, 0.5894, 0.2841, 0.5894, 0.2964, 0.5537, 0.2928, 0.5527, 0.2955, 0.5538, 0.2967, 0.5537, 0.2928, 0.5527, 0.2893, 0.5515, 0.2943, 0.5538, 0.2955, 0.5538, 0.2893, 0.5515, 0.2858, 0.5502, 0.2932, 0.5538, 0.2943, 0.5538, 0.2858, 0.5502, 0.2823, 0.5487, 0.2922, 0.5535, 0.2932, 0.5538, 0.2823, 0.5487, 0.2789, 0.547, 0.2912, 0.5532, 0.2922, 0.5535, 0.2789, 0.547, 0.2756, 0.5451, 0.2903, 0.5529, 0.2912, 0.5532, 0.2756, 0.5451, 0.2724, 0.5432, 0.2894, 0.5527, 0.2903, 0.5529, 0.2458, 0.5736, 0.241, 0.5704, 0.2702, 0.5873, 0.2714, 0.5878, 0.241, 0.5704, 0.2364, 0.567, 0.269, 0.5869, 0.2702, 0.5873, 0.2364, 0.567, 0.2318, 0.5635, 0.2678, 0.5864, 0.269, 0.5869, 0.2318, 0.5635, 0.2273, 0.5598, 0.2666, 0.5859, 0.2678, 0.5864, 0.2273, 0.5598, 0.2229, 0.5559, 0.2657, 0.5852, 0.2666, 0.5859, 0.2229, 0.5559, 0.2186, 0.5519, 0.2647, 0.5846, 0.2657, 0.5852, 0.2186, 0.5519, 0.2145, 0.5477, 0.2639, 0.5839, 0.2647, 0.5846, 0.2145, 0.5477, 0.2104, 0.5433, 0.2633, 0.5832, 0.2639, 0.5839, 0.2456, 0.5207, 0.2836, 0.5497, 0.284, 0.5496, 0.2488, 0.523, 0.6548, 0.243, 0.6492, 0.2204, 0.6521, 0.2196, 0.6571, 0.2426, 0.6571, 0.2426, 0.6521, 0.2196, 0.655, 0.2189, 0.6594, 0.2422, 0.6594, 0.2422, 0.655, 0.2189, 0.658, 0.2183, 0.6621, 0.2417, 0.6621, 0.2417, 0.658, 0.2183, 0.6609, 0.2179, 0.6635, 0.2415, 0.6635, 0.2415, 0.6609, 0.2179, 0.6639, 0.2176, 0.6647, 0.2416, 0.6647, 0.2416, 0.6639, 0.2176, 0.6669, 0.2174, 0.6661, 0.2417, 0.6661, 0.2417, 0.6669, 0.2174, 0.67, 0.2174, 0.6685, 0.2419, 0.6685, 0.2419, 0.67, 0.2174, 0.673, 0.2174, 0.671, 0.2421, 0.671, 0.2421, 0.673, 0.2174, 0.6761, 0.2176, 0.6723, 0.2425, 0.6723, 0.2425, 0.6761, 0.2176, 0.6792, 0.218, 0.6747, 0.2429, 0.6747, 0.2429, 0.6792, 0.218, 0.6823, 0.2184, 0.6771, 0.2434, 0.6771, 0.2434, 0.6823, 0.2184, 0.6855, 0.219, 0.6783, 0.244, 0.6783, 0.244, 0.6855, 0.219, 0.6886, 0.2198, 0.6796, 0.2447, 0.6796, 0.2447, 0.6886, 0.2198, 0.6917, 0.2206, 0.6809, 0.2456, 0.6809, 0.2456, 0.6917, 0.2206, 0.6949, 0.2216, 0.6831, 0.2468, 0.6831, 0.2468, 0.6949, 0.2216, 0.698, 0.2227, 0.6843, 0.2478, 0.6843, 0.2478, 0.698, 0.2227, 0.7012, 0.224, 0.6864, 0.2492, 0.6864, 0.2492, 0.7012, 0.224, 0.7045, 0.2254, 0.6892, 0.2504, 0.6892, 0.2504, 0.7045, 0.2254, 0.7077, 0.2269, 0.6918, 0.2517, 0.6918, 0.2517, 0.7077, 0.2269, 0.7109, 0.2286, 0.6945, 0.253, 0.6945, 0.253, 0.7109, 0.2286, 0.7141, 0.2305, 0.697, 0.2543, 0.697, 0.2543, 0.7141, 0.2305, 0.7172, 0.2325, 0.6995, 0.2557, 0.6995, 0.2557, 0.7172, 0.2325, 0.7203, 0.2347, 0.7019, 0.2571, 0.7019, 0.2571, 0.7203, 0.2347, 0.7232, 0.237, 0.7043, 0.2585, 0.7043, 0.2585, 0.7232, 0.237, 0.7261, 0.2395, 0.707, 0.2602, 0.707, 0.2602, 0.7261, 0.2395, 0.7288, 0.2422, 0.7083, 0.2611, 0.7083, 0.2611, 0.7288, 0.2422, 0.7314, 0.2449, 0.7092, 0.2621, 0.7092, 0.2621, 0.7314, 0.2449, 0.7338, 0.2479, 0.7112, 0.2639, 0.7112, 0.2639, 0.7338, 0.2479, 0.7361, 0.251, 0.7119, 0.265, 0.7119, 0.265, 0.7361, 0.251, 0.7382, 0.2543, 0.7125, 0.2661, 0.7125, 0.2661, 0.7382, 0.2543, 0.7401, 0.2577, 0.7129, 0.2674, 0.7129, 0.2674, 0.7401, 0.2577, 0.7419, 0.2613, 0.7141, 0.2694, 0.7141, 0.2694, 0.7419, 0.2613, 0.742, 0.2652, 0.7143, 0.2708, 0.7143, 0.2708, 0.742, 0.2652, 0.7418, 0.269, 0.7143, 0.2722, 0.7143, 0.2722, 0.7418, 0.269, 0.7414, 0.2727, 0.715, 0.2743, 0.715, 0.2743, 0.7414, 0.2727, 0.7408, 0.2762, 0.7148, 0.2757, 0.7148, 0.2757, 0.7408, 0.2762, 0.7401, 0.2797, 0.7144, 0.2771, 0.7144, 0.2771, 0.7401, 0.2797, 0.7392, 0.283, 0.7139, 0.2785, 0.7139, 0.2785, 0.7392, 0.283, 0.7381, 0.2862, 0.7133, 0.28, 0.7133, 0.28, 0.7381, 0.2862, 0.7369, 0.2892, 0.7132, 0.2821, 0.7132, 0.2821, 0.7369, 0.2892, 0.7355, 0.2922, 0.7124, 0.2835, 0.7124, 0.2835, 0.7355, 0.2922, 0.734, 0.2951, 0.712, 0.2855, 0.712, 0.2855, 0.734, 0.2951, 0.7324, 0.2978, 0.711, 0.2868, 0.711, 0.2868, 0.7324, 0.2978, 0.7307, 0.3004, 0.71, 0.2881, 0.71, 0.2881, 0.7307, 0.3004, 0.7289, 0.303, 0.7092, 0.29, 0.7092, 0.29, 0.7289, 0.303, 0.727, 0.3054, 0.7081, 0.2912, 0.7081, 0.2912, 0.727, 0.3054, 0.725, 0.3076, 0.7068, 0.2924, 0.7068, 0.2924, 0.725, 0.3076, 0.7229, 0.3098, 0.7055, 0.2935, 0.7055, 0.2935, 0.7229, 0.3098, 0.7207, 0.3119, 0.7043, 0.2952, 0.7043, 0.2952, 0.7207, 0.3119, 0.7185, 0.3138, 0.7029, 0.2962, 0.7029, 0.2962, 0.7185, 0.3138, 0.7162, 0.3157, 0.7014, 0.2972, 0.7014, 0.2972, 0.7162, 0.3157, 0.7138, 0.3174, 0.7, 0.2986, 0.7, 0.2986, 0.7138, 0.3174, 0.7113, 0.319, 0.6984, 0.2995, 0.6984, 0.2995, 0.7113, 0.319, 0.7088, 0.3205, 0.6968, 0.3003, 0.6968, 0.3003, 0.7088, 0.3205, 0.7063, 0.322, 0.6951, 0.301, 0.6951, 0.301, 0.7063, 0.322, 0.7037, 0.3233, 0.6933, 0.3017, 0.6933, 0.3017, 0.7037, 0.3233, 0.701, 0.3245, 0.6916, 0.3028, 0.6916, 0.3028, 0.701, 0.3245, 0.6983, 0.3255, 0.6898, 0.3034, 0.6898, 0.3034, 0.6983, 0.3255, 0.6956, 0.3265, 0.6879, 0.3039, 0.6879, 0.3039, 0.6956, 0.3265, 0.6928, 0.3274, 0.686, 0.3047, 0.686, 0.3047, 0.6928, 0.3274, 0.69, 0.3282, 0.6842, 0.3051, 0.6842, 0.3051, 0.69, 0.3282, 0.6872, 0.3289, 0.6822, 0.3058, 0.6822, 0.3058, 0.6872, 0.3289, 0.6844, 0.3294, 0.6803, 0.3064, 0.6803, 0.3064, 0.6844, 0.3294, 0.6815, 0.3299, 0.6784, 0.3066, 0.6784, 0.3066, 0.6815, 0.3299, 0.6787, 0.3302, 0.6765, 0.3067, 0.6765, 0.3067, 0.6787, 0.3302, 0.6758, 0.3304, 0.6745, 0.3067, 0.6745, 0.3067, 0.6758, 0.3304, 0.6729, 0.3305, 0.6725, 0.307, 0.6725, 0.307, 0.6729, 0.3305, 0.67, 0.3305, 0.6706, 0.3069, 0.6706, 0.3069, 0.67, 0.3305, 0.6671, 0.3304, 0.6686, 0.3068, 0.6686, 0.3068, 0.6671, 0.3304, 0.6642, 0.3302, 0.6666, 0.3067, 0.6666, 0.3067, 0.6642, 0.3302, 0.6614, 0.3299, 0.6646, 0.3066, 0.6646, 0.3066, 0.6614, 0.3299, 0.6585, 0.3294, 0.6627, 0.3063, 0.6627, 0.3063, 0.6585, 0.3294, 0.6557, 0.3289, 0.6607, 0.3061, 0.6607, 0.3061, 0.6557, 0.3289, 0.6529, 0.3282, 0.6588, 0.3056, 0.6588, 0.3056, 0.6529, 0.3282, 0.6501, 0.3274, 0.657, 0.3051, 0.657, 0.3051, 0.6501, 0.3274, 0.6474, 0.3265, 0.655, 0.3046, 0.655, 0.3046, 0.6474, 0.3265, 0.6447, 0.3255, 0.6532, 0.304, 0.6532, 0.304, 0.6447, 0.3255, 0.642, 0.3244, 0.6514, 0.3033, 0.6514, 0.3033, 0.642, 0.3244, 0.6394, 0.3232, 0.6495, 0.3026, 0.6495, 0.3026, 0.6394, 0.3232, 0.6368, 0.3219, 0.6478, 0.3018, 0.6478, 0.3018, 0.6368, 0.3219, 0.6344, 0.3204, 0.6461, 0.301, 0.6461, 0.301, 0.6344, 0.3204, 0.6319, 0.3189, 0.6444, 0.3, 0.6444, 0.3, 0.6319, 0.3189, 0.6296, 0.3172, 0.6428, 0.2991, 0.6428, 0.2991, 0.6296, 0.3172, 0.6273, 0.3155, 0.6412, 0.2981, 0.6412, 0.2981, 0.6273, 0.3155, 0.6252, 0.3136, 0.6397, 0.297, 0.6397, 0.297, 0.6252, 0.3136, 0.6231, 0.3117, 0.6382, 0.2959, 0.6382, 0.2959, 0.6231, 0.3117, 0.6211, 0.3097, 0.6368, 0.2947, 0.6368, 0.2947, 0.6211, 0.3097, 0.6192, 0.3076, 0.6355, 0.2934, 0.6355, 0.2934, 0.6192, 0.3076, 0.6174, 0.3054, 0.6342, 0.2922, 0.6342, 0.2922, 0.6174, 0.3054, 0.6158, 0.3031, 0.633, 0.2908, 0.633, 0.2908, 0.6158, 0.3031, 0.6143, 0.3007, 0.6319, 0.2895, 0.6319, 0.2895, 0.6143, 0.3007, 0.6129, 0.2983, 0.6308, 0.2881, 0.6308, 0.2881, 0.6129, 0.2983, 0.6116, 0.2958, 0.6298, 0.2867, 0.6298, 0.2867, 0.6116, 0.2958, 0.6105, 0.2933, 0.6287, 0.2855, 0.6287, 0.2855, 0.6105, 0.2933, 0.6096, 0.2907, 0.6278, 0.2841, 0.6278, 0.2841, 0.6096, 0.2907, 0.6088, 0.2881, 0.6271, 0.2826, 0.6271, 0.2826, 0.6088, 0.2881, 0.6082, 0.2854, 0.6271, 0.2811, 0.6271, 0.2811, 0.6082, 0.2854, 0.6077, 0.2827, 0.6272, 0.2794, 0.6272, 0.2794, 0.6077, 0.2827, 0.6074, 0.28, 0.6271, 0.2779, 0.6271, 0.2779, 0.6074, 0.28, 0.6072, 0.2773, 0.627, 0.2764, 0.627, 0.2764, 0.6072, 0.2773, 0.6072, 0.2746, 0.6274, 0.2748, 0.6274, 0.2748, 0.6072, 0.2746, 0.6074, 0.2719, 0.6278, 0.273, 0.6278, 0.273, 0.6074, 0.2719, 0.6076, 0.2693, 0.6283, 0.2713, 0.6283, 0.2713, 0.6076, 0.2693, 0.608, 0.2666, 0.6284, 0.2697, 0.6284, 0.2697, 0.608, 0.2666, 0.6085, 0.264, 0.6286, 0.2682, 0.6286, 0.2682, 0.6085, 0.264, 0.6091, 0.2614, 0.6294, 0.2665, 0.6294, 0.2665, 0.6091, 0.2614, 0.6099, 0.2589, 0.6297, 0.2649, 0.6297, 0.2649, 0.6099, 0.2589, 0.6107, 0.2564, 0.63, 0.2634, 0.63, 0.2634, 0.6107, 0.2564, 0.6117, 0.2539, 0.6305, 0.262, 0.6305, 0.262, 0.6117, 0.2539, 0.6128, 0.2515, 0.631, 0.2605, 0.631, 0.2605, 0.6128, 0.2515, 0.6139, 0.2491, 0.6321, 0.2591, 0.6321, 0.2591, 0.6139, 0.2491, 0.6152, 0.2468, 0.6333, 0.2576, 0.6333, 0.2576, 0.6152, 0.2468, 0.6166, 0.2446, 0.634, 0.2562, 0.634, 0.2562, 0.6166, 0.2446, 0.6181, 0.2424, 0.6347, 0.2549, 0.6347, 0.2549, 0.6181, 0.2424, 0.6197, 0.2403, 0.6354, 0.2536, 0.6354, 0.2536, 0.6197, 0.2403, 0.6215, 0.2382, 0.6369, 0.2524, 0.6369, 0.2524, 0.6215, 0.2382, 0.6233, 0.2363, 0.6378, 0.2512, 0.6378, 0.2512, 0.6233, 0.2363, 0.6252, 0.2344, 0.6394, 0.2501, 0.6394, 0.2501, 0.6252, 0.2344, 0.6271, 0.2325, 0.6403, 0.249, 0.6403, 0.249, 0.6271, 0.2325, 0.6292, 0.2308, 0.6413, 0.2481, 0.6413, 0.2481, 0.6292, 0.2308, 0.6314, 0.2292, 0.6431, 0.2472, 0.6431, 0.2472, 0.6314, 0.2292, 0.6337, 0.2276, 0.6442, 0.2463, 0.6442, 0.2463, 0.6337, 0.2276, 0.636, 0.2261, 0.6453, 0.2456, 0.6453, 0.2456, 0.636, 0.2261, 0.6385, 0.2248, 0.6472, 0.245, 0.6472, 0.245, 0.6385, 0.2248, 0.6411, 0.2235, 0.6484, 0.2443, 0.6484, 0.2443, 0.6411, 0.2235, 0.6437, 0.2223, 0.6504, 0.2439, 0.7503, 0.9856, 0.7397, 0.9845, 0.7291, 0.983, 0.7187, 0.9809, 0.7084, 0.9783, 0.6982, 0.9752, 0.6881, 0.9716, 0.6783, 0.9676, 0.6687, 0.963, 0.6593, 0.958, 0.6502, 0.9525, 0.6413, 0.9466, 0.6328, 0.9403, 0.6245, 0.9335, 0.6166, 0.9264, 0.6091, 0.9188, 0.602, 0.9109, 0.5952, 0.9027, 0.5889, 0.8942, 0.5829, 0.8853, 0.5775, 0.8762, 0.5724, 0.8668, 0.5679, 0.8572, 0.5638, 0.8473, 0.5602, 0.8373, 0.5571, 0.8271, 0.5546, 0.8168, 0.5525, 0.8063, 0.5509, 0.7958, 0.5499, 0.7852, 0.5494, 0.7746, 0.5494, 0.7639, 0.5499, 0.7533, 0.5509, 0.7427, 0.5525, 0.7322, 0.5546, 0.7217, 0.5571, 0.7114, 0.5602, 0.7012, 0.5638, 0.6912, 0.5679, 0.6813, 0.5725, 0.6717, 0.5775, 0.6623, 0.5829, 0.6532, 0.5889, 0.6443, 0.5952, 0.6358, 0.602, 0.6276, 0.6091, 0.6197, 0.6166, 0.6121, 0.6245, 0.605, 0.6328, 0.5982, 0.6413, 0.5919, 0.6502, 0.586, 0.6593, 0.5805, 0.6687, 0.5755, 0.6783, 0.5709, 0.6882, 0.5669, 0.6982, 0.5633, 0.7084, 0.5602, 0.7187, 0.5576, 0.7291, 0.5555, 0.7397, 0.554, 0.7503, 0.5529, 0.7609, 0.5524, 0.7715, 0.5524, 0.7822, 0.5529, 0.7928, 0.554, 0.8033, 0.5555, 0.8138, 0.5576, 0.8241, 0.5602, 0.8343, 0.5633, 0.8443, 0.5669, 0.8541, 0.5709, 0.8638, 0.5755, 0.8731, 0.5805, 0.8823, 0.586, 0.8911, 0.5919, 0.8997, 0.5982, 0.9079, 0.605, 0.9158, 0.6121, 0.9233, 0.6197, 0.9305, 0.6276, 0.9372, 0.6358, 0.9436, 0.6443, 0.9495, 0.6532, 0.955, 0.6623, 0.96, 0.6717, 0.9645, 0.6813, 0.9686, 0.6912, 0.9722, 0.7012, 0.9753, 0.7114, 0.9779, 0.7217, 0.9799, 0.7322, 0.9815, 0.7427, 0.9826, 0.7533, 0.9831, 0.7639, 0.9831, 0.7746, 0.9826, 0.7852, 0.9815, 0.7958, 0.9799, 0.8063, 0.9779, 0.8168, 0.9753, 0.8271, 0.9722, 0.8373, 0.9686, 0.8473, 0.9645, 0.8572, 0.96, 0.8668, 0.955, 0.8762, 0.9495, 0.8853, 0.9436, 0.8942, 0.9372, 0.9027, 0.9305, 0.9109, 0.9233, 0.9188, 0.9158, 0.9264, 0.9079, 0.9335, 0.8997, 0.9403, 0.8911, 0.9466, 0.8823, 0.9525, 0.8731, 0.958, 0.8637, 0.963, 0.8541, 0.9676, 0.8443, 0.9716, 0.8343, 0.9752, 0.8241, 0.9783, 0.8137, 0.9809, 0.8033, 0.983, 0.7928, 0.9845, 0.7822, 0.9856, 0.7715, 0.9861, 0.7609, 0.9861, 0.6525, 0.2435, 0.6464, 0.2213, 0.6492, 0.2204, 0.6548, 0.243, 0.6504, 0.2439, 0.6437, 0.2223, 0.6464, 0.2213, 0.6525, 0.2435, 0.6548, 0.243, 0.6571, 0.2426, 0.6594, 0.2422, 0.6621, 0.2417, 0.6635, 0.2415, 0.6647, 0.2416, 0.6661, 0.2417, 0.6685, 0.2419, 0.671, 0.2421, 0.6723, 0.2425, 0.6747, 0.2429, 0.6771, 0.2434, 0.6783, 0.244, 0.6796, 0.2447, 0.6809, 0.2456, 0.6831, 0.2468, 0.6843, 0.2478, 0.6864, 0.2492, 0.6892, 0.2504, 0.6918, 0.2517, 0.6945, 0.253, 0.697, 0.2543, 0.6995, 0.2557, 0.7019, 0.2571, 0.7043, 0.2585, 0.707, 0.2602, 0.7083, 0.2611, 0.7092, 0.2621, 0.7112, 0.2639, 0.7119, 0.265, 0.7125, 0.2661, 0.7129, 0.2674, 0.7141, 0.2694, 0.7143, 0.2708, 0.7143, 0.2722, 0.715, 0.2743, 0.7148, 0.2757, 0.7144, 0.2771, 0.7139, 0.2785, 0.7133, 0.28, 0.7132, 0.2821, 0.7124, 0.2835, 0.712, 0.2855, 0.711, 0.2868, 0.71, 0.2881, 0.7092, 0.29, 0.7081, 0.2912, 0.7068, 0.2924, 0.7055, 0.2935, 0.7043, 0.2952, 0.7029, 0.2962, 0.7014, 0.2972, 0.7, 0.2986, 0.6984, 0.2995, 0.6968, 0.3003, 0.6951, 0.301, 0.6933, 0.3017, 0.6916, 0.3028, 0.6898, 0.3034, 0.6879, 0.3039, 0.686, 0.3047, 0.6842, 0.3051, 0.6822, 0.3058, 0.6803, 0.3064, 0.6784, 0.3066, 0.6765, 0.3067, 0.6745, 0.3067, 0.6725, 0.307, 0.6706, 0.3069, 0.6686, 0.3068, 0.6666, 0.3067, 0.6646, 0.3066, 0.6627, 0.3063, 0.6607, 0.3061, 0.6588, 0.3056, 0.657, 0.3051, 0.655, 0.3046, 0.6532, 0.304, 0.6514, 0.3033, 0.6495, 0.3026, 0.6478, 0.3018, 0.6461, 0.301, 0.6444, 0.3, 0.6428, 0.2991, 0.6412, 0.2981, 0.6397, 0.297, 0.6382, 0.2959, 0.6368, 0.2947, 0.6355, 0.2934, 0.6342, 0.2922, 0.633, 0.2908, 0.6319, 0.2895, 0.6308, 0.2881, 0.6298, 0.2867, 0.6287, 0.2855, 0.6278, 0.2841, 0.6271, 0.2826, 0.6271, 0.2811, 0.6272, 0.2794, 0.6271, 0.2779, 0.627, 0.2764, 0.6274, 0.2748, 0.6278, 0.273, 0.6283, 0.2713, 0.6284, 0.2697, 0.6286, 0.2682, 0.6294, 0.2665, 0.6297, 0.2649, 0.63, 0.2634, 0.6305, 0.262, 0.631, 0.2605, 0.6321, 0.2591, 0.6333, 0.2576, 0.634, 0.2562, 0.6347, 0.2549, 0.6354, 0.2536, 0.6369, 0.2524, 0.6378, 0.2512, 0.6394, 0.2501, 0.6403, 0.249, 0.6413, 0.2481, 0.6431, 0.2472, 0.6442, 0.2463, 0.6453, 0.2456, 0.6472, 0.245, 0.6484, 0.2443, 0.6504, 0.2439, 0.6525, 0.2435, 0.0, 0.1802, 0.0, 0.1802, 0.0, 0.1802, 0.0, 0.1802, 0.0, 0.1802, 0.0, 0.1802, 0.0, 0.1802, 0.0, 0.1802, 0.0, 0.1802, 0.0, 0.1802, 0.0, 0.1802, 0.0, 0.1802, 0.0, 0.1802, 0.0, 0.1802, 0.0, 0.1802, 0.0, 0.1802, 0.0, 0.1802, 0.0, 0.1802, 0.0, 0.1802, 0.0, 0.1802, 0.0, 0.1802, 0.0, 0.1802, 0.0, 0.1802, 0.0, 0.1802])
me_cylinder.use_remesh_preserve_volume = False
me_cylinder.use_remesh_preserve_attributes = False
me_cylinder.use_mirror_vertex_groups = False
me_cylinder.update()

# ---- objects
ob_cylinder = bpy.data.objects.new('Cylinder', me_cylinder)

# ---- transforms, parenting, visibility, modifiers, constraints
ob_cylinder.location = (0.0, -15.0, 1.0)
ob_cylinder.lineart.crease_threshold = 0.0

# ---- collection membership
col_collection_1.objects.link(ob_cylinder)

# ---- scene / render settings (as saved in the file)
scene.frame_start = 1; scene.frame_end = 250; scene.frame_set(21)
scene.render.engine = 'BLENDER_EEVEE_NEXT'
scene.render.resolution_percentage = 50
scene.render.dither_intensity = 0.0
scene.cycles.use_denoising = False
scene.cycles.samples = 10
scene.cycles.sampling_pattern = 'TABULATED_SOBOL'
scene.cycles.light_sampling_threshold = 0.0
scene.cycles.use_adaptive_sampling = False
scene.cycles.use_light_tree = False
scene.cycles.blur_glossy = 0.0
scene.cycles.pixel_filter_type = 'GAUSSIAN'
scene.cycles.sample_clamp_indirect = 0.0
scene.view_settings.view_transform = 'Standard'
scene.unit_settings.scale_length = 0.01
bpy.context.view_layer.update()

# ---- added for rendering (the .blend has no active camera and no usable light): camera, sun
cam_auto = bpy.data.cameras.new('AutoCamera')
cam_auto.lens = 50.0
cam_auto.sensor_width = 36.0
cam_auto.clip_end = 1000.0
ob_auto_camera = bpy.data.objects.new('AutoCamera', cam_auto)
scene.collection.objects.link(ob_auto_camera)
ob_auto_camera.location = (43.682, -52.4184, 35.4456)
ob_auto_camera.rotation_euler = (1.09748, -7.21219e-08, 0.694738)
scene.camera = ob_auto_camera
light_auto_sun = bpy.data.lights.new('AutoSun', 'SUN')
light_auto_sun.energy = 3.0
light_auto_sun.angle = 0.0523599
ob_auto_sun = bpy.data.objects.new('AutoSun', light_auto_sun)
scene.collection.objects.link(ob_auto_sun)
ob_auto_sun.rotation_euler = (0.872665, 0.174533, 0.523599)
bpy.context.view_layer.update()
